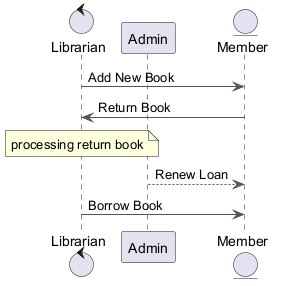

The diagram above was rendered by PlantUML. Its source (embedded in the PNG):
@startuml
skinparam backgroundColor #FFFFFF
skinparam classBackgroundColor #F3E5F5
skinparam classBorderColor #6A1B9A
skinparam ArrowColor #555555
control "Librarian" as L
participant "Admin" as A
entity "Member" as M
L -> M : Add New Book
M -> L : Return Book
note over L : processing return book
A --> M : Renew Loan
L -> M : Borrow Book
@enduml